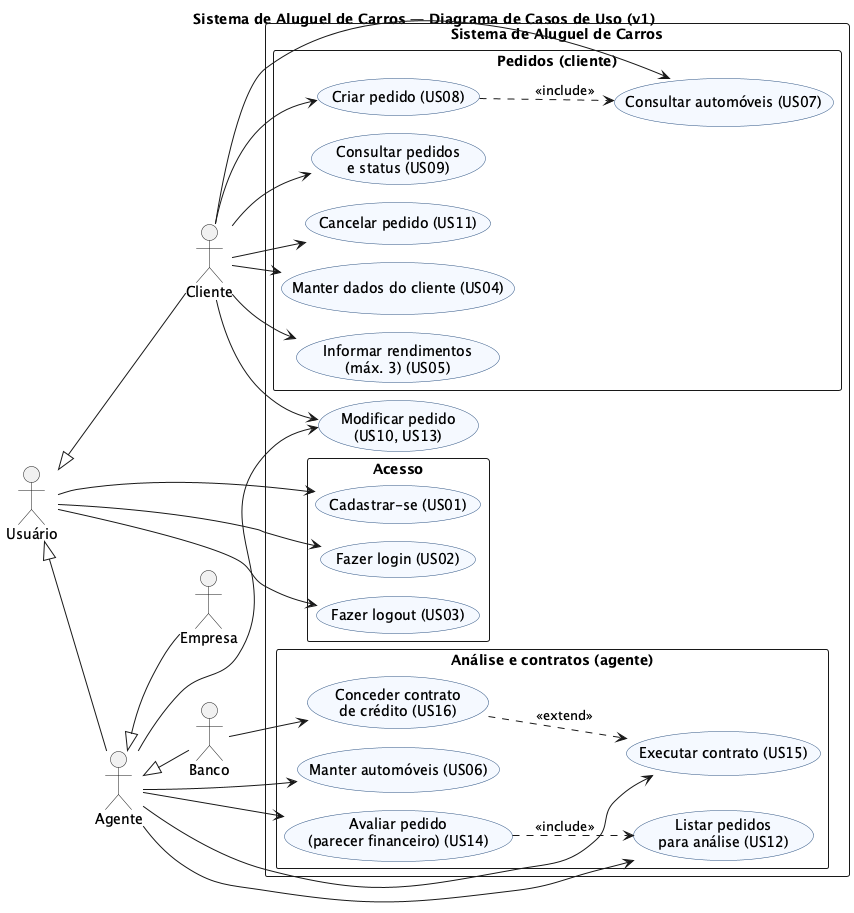

The diagram above was rendered by PlantUML. Its source (embedded in the PNG):
@startuml casos-de-uso
!pragma layout smetana
title Sistema de Aluguel de Carros — Diagrama de Casos de Uso (v1)
left to right direction
skinparam shadowing false
skinparam packageStyle rectangle
skinparam usecase {
  BackgroundColor #F5F9FF
  BorderColor #2C5282
}

actor "Cliente" as C
actor "Usuário" as U
actor "Agente" as A
actor "Banco" as B
actor "Empresa" as E

rectangle "Sistema de Aluguel de Carros" {
  rectangle "Pedidos (cliente)" {
    usecase "Manter dados do cliente (US04)" as UC04
    usecase "Informar rendimentos\n(máx. 3) (US05)" as UC05
    usecase "Consultar automóveis (US07)" as UC07
    usecase "Criar pedido (US08)" as UC08
    usecase "Consultar pedidos\ne status (US09)" as UC09
    usecase "Cancelar pedido (US11)" as UC11
  }
  usecase "Modificar pedido\n(US10, US13)" as UC10
  rectangle "Acesso" {
    usecase "Cadastrar-se (US01)" as UC01
    usecase "Fazer login (US02)" as UC02
    usecase "Fazer logout (US03)" as UC03
  }
  rectangle "Análise e contratos (agente)" {
    usecase "Manter automóveis (US06)" as UC06
    usecase "Listar pedidos\npara análise (US12)" as UC12
    usecase "Avaliar pedido\n(parecer financeiro) (US14)" as UC14
    usecase "Executar contrato (US15)" as UC15
    usecase "Conceder contrato\nde crédito (US16)" as UC16
  }
}

C --> UC04
C --> UC05
C --> UC07
C --> UC08
C --> UC09
C --> UC11
C --> UC10

U --> UC01
U --> UC02
U --> UC03

A --> UC10
A --> UC06
A --> UC12
A --> UC14
A --> UC15
B --> UC16

UC08 ..> UC07 : <<include>>
UC14 ..> UC12 : <<include>>
UC16 ..> UC15 : <<extend>>

U <|-- C
U <|-- A
A <|-- E
A <|-- B
@enduml